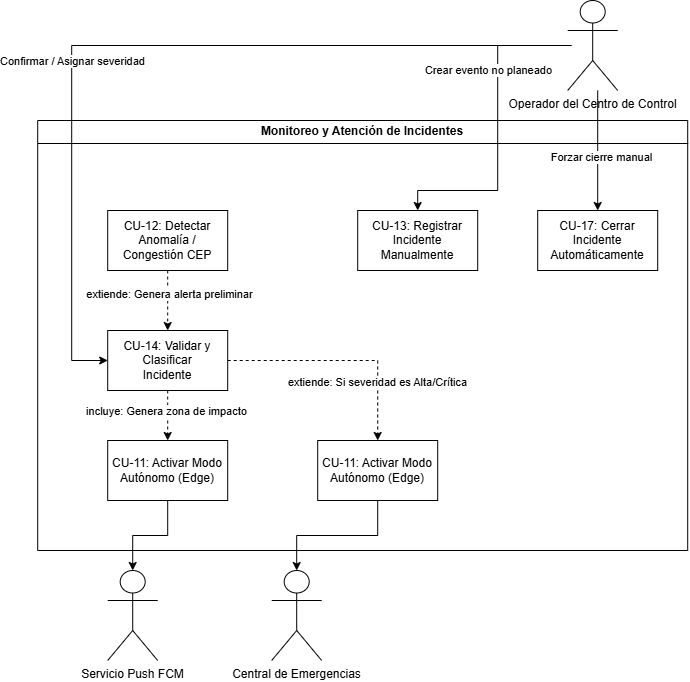

The diagram above was exported from draw.io. Its source (the exported page's mxGraphModel, read from the mxfile embedded in the PNG):
<mxGraphModel dx="1178" dy="708" grid="1" gridSize="10" guides="1" tooltips="1" connect="1" arrows="1" fold="1" page="1" pageScale="1" pageWidth="827" pageHeight="1169" math="0" shadow="0">
  <root>
    <mxCell id="0" />
    <mxCell id="1" parent="0" />
    <mxCell id="nJYiyPZ-6hG3YQqRJnjC-1" parent="1" style="swimlane;whiteSpace=wrap;html=1;" value="Monitoreo y Atención de Incidentes" vertex="1">
      <mxGeometry height="430" width="650" x="130" y="150" as="geometry" />
    </mxCell>
    <mxCell id="p31EAigS4nSbVW2Qh9Mo-20" edge="1" parent="nJYiyPZ-6hG3YQqRJnjC-1" source="p31EAigS4nSbVW2Qh9Mo-1" style="edgeStyle=orthogonalEdgeStyle;rounded=0;orthogonalLoop=1;jettySize=auto;html=1;entryX=0.5;entryY=0;entryDx=0;entryDy=0;dashed=1;" target="p31EAigS4nSbVW2Qh9Mo-4">
      <mxGeometry relative="1" as="geometry" />
    </mxCell>
    <mxCell id="p31EAigS4nSbVW2Qh9Mo-21" connectable="0" parent="p31EAigS4nSbVW2Qh9Mo-20" style="edgeLabel;html=1;align=center;verticalAlign=middle;resizable=0;points=[];" value="extiende: Genera alerta preliminar" vertex="1">
      <mxGeometry relative="1" x="-0.2345" y="1" as="geometry">
        <mxPoint as="offset" />
      </mxGeometry>
    </mxCell>
    <mxCell id="p31EAigS4nSbVW2Qh9Mo-1" parent="nJYiyPZ-6hG3YQqRJnjC-1" style="rounded=0;whiteSpace=wrap;html=1;" value="&lt;div&gt;CU-12: Detectar Anomalía /&lt;/div&gt;&lt;div&gt;Congestión CEP&lt;/div&gt;" vertex="1">
      <mxGeometry height="60" width="120" x="70" y="90" as="geometry" />
    </mxCell>
    <mxCell id="p31EAigS4nSbVW2Qh9Mo-5" parent="nJYiyPZ-6hG3YQqRJnjC-1" style="rounded=0;whiteSpace=wrap;html=1;" value="&lt;div&gt;CU-13: Registrar Incidente&lt;/div&gt;&lt;div&gt;Manualmente&lt;/div&gt;" vertex="1">
      <mxGeometry height="60" width="120" x="320" y="90" as="geometry" />
    </mxCell>
    <mxCell id="p31EAigS4nSbVW2Qh9Mo-14" edge="1" parent="nJYiyPZ-6hG3YQqRJnjC-1" source="p31EAigS4nSbVW2Qh9Mo-4" style="edgeStyle=orthogonalEdgeStyle;rounded=0;orthogonalLoop=1;jettySize=auto;html=1;entryX=0.5;entryY=0;entryDx=0;entryDy=0;dashed=1;" target="p31EAigS4nSbVW2Qh9Mo-3">
      <mxGeometry relative="1" as="geometry" />
    </mxCell>
    <mxCell id="p31EAigS4nSbVW2Qh9Mo-15" connectable="0" parent="p31EAigS4nSbVW2Qh9Mo-14" style="edgeLabel;html=1;align=center;verticalAlign=middle;resizable=0;points=[];" value="incluye: Genera zona de impacto" vertex="1">
      <mxGeometry relative="1" x="-0.16" y="-2" as="geometry">
        <mxPoint as="offset" />
      </mxGeometry>
    </mxCell>
    <mxCell id="p31EAigS4nSbVW2Qh9Mo-16" edge="1" parent="nJYiyPZ-6hG3YQqRJnjC-1" source="p31EAigS4nSbVW2Qh9Mo-4" style="edgeStyle=orthogonalEdgeStyle;rounded=0;orthogonalLoop=1;jettySize=auto;html=1;entryX=0.5;entryY=0;entryDx=0;entryDy=0;dashed=1;" target="p31EAigS4nSbVW2Qh9Mo-6">
      <mxGeometry relative="1" as="geometry" />
    </mxCell>
    <mxCell id="p31EAigS4nSbVW2Qh9Mo-17" connectable="0" parent="p31EAigS4nSbVW2Qh9Mo-16" style="edgeLabel;html=1;align=center;verticalAlign=middle;resizable=0;points=[];" value="extiende: Si severidad es Alta/Crítica" vertex="1">
      <mxGeometry relative="1" x="0.4957" y="-1" as="geometry">
        <mxPoint as="offset" />
      </mxGeometry>
    </mxCell>
    <mxCell id="p31EAigS4nSbVW2Qh9Mo-4" parent="nJYiyPZ-6hG3YQqRJnjC-1" style="rounded=0;whiteSpace=wrap;html=1;" value="&lt;div&gt;CU-14: Validar y Clasificar&lt;/div&gt;&lt;div&gt;Incidente&lt;/div&gt;" vertex="1">
      <mxGeometry height="60" width="120" x="70" y="210" as="geometry" />
    </mxCell>
    <mxCell id="p31EAigS4nSbVW2Qh9Mo-3" parent="nJYiyPZ-6hG3YQqRJnjC-1" style="rounded=0;whiteSpace=wrap;html=1;" value="CU-11: Activar Modo Autónomo (Edge)" vertex="1">
      <mxGeometry height="60" width="120" x="70" y="320" as="geometry" />
    </mxCell>
    <mxCell id="p31EAigS4nSbVW2Qh9Mo-2" parent="nJYiyPZ-6hG3YQqRJnjC-1" style="rounded=0;whiteSpace=wrap;html=1;" value="&lt;div&gt;CU-17: Cerrar Incidente&lt;/div&gt;&lt;div&gt;Automáticamente&lt;/div&gt;" vertex="1">
      <mxGeometry height="60" width="120" x="500" y="90" as="geometry" />
    </mxCell>
    <mxCell id="p31EAigS4nSbVW2Qh9Mo-6" parent="nJYiyPZ-6hG3YQqRJnjC-1" style="rounded=0;whiteSpace=wrap;html=1;" value="CU-11: Activar Modo Autónomo (Edge)" vertex="1">
      <mxGeometry height="60" width="120" x="280" y="320" as="geometry" />
    </mxCell>
    <mxCell id="p31EAigS4nSbVW2Qh9Mo-18" edge="1" parent="nJYiyPZ-6hG3YQqRJnjC-1" style="edgeStyle=orthogonalEdgeStyle;rounded=0;orthogonalLoop=1;jettySize=auto;html=1;entryX=0;entryY=0.5;entryDx=0;entryDy=0;" target="p31EAigS4nSbVW2Qh9Mo-4">
      <mxGeometry relative="1" as="geometry">
        <Array as="points">
          <mxPoint x="34" y="-75" />
          <mxPoint x="34" y="240" />
        </Array>
        <mxPoint x="534" y="-75" as="sourcePoint" />
        <mxPoint x="134" y="210" as="targetPoint" />
      </mxGeometry>
    </mxCell>
    <mxCell id="p31EAigS4nSbVW2Qh9Mo-19" connectable="0" parent="p31EAigS4nSbVW2Qh9Mo-18" style="edgeLabel;html=1;align=center;verticalAlign=middle;resizable=0;points=[];" value="Confirmar / Asignar severidad" vertex="1">
      <mxGeometry relative="1" x="0.2123" as="geometry">
        <mxPoint as="offset" />
      </mxGeometry>
    </mxCell>
    <mxCell id="11VE9h7bbxjG_pOkSZCi-1" parent="1" style="shape=umlActor;verticalLabelPosition=bottom;verticalAlign=top;html=1;outlineConnect=0;" value="&lt;div&gt;Servicio Push FCM&lt;/div&gt;" vertex="1">
      <mxGeometry height="90" width="50" x="200" y="600" as="geometry" />
    </mxCell>
    <mxCell id="p31EAigS4nSbVW2Qh9Mo-7" edge="1" parent="1" source="11VE9h7bbxjG_pOkSZCi-2" style="edgeStyle=orthogonalEdgeStyle;rounded=0;orthogonalLoop=1;jettySize=auto;html=1;entryX=0.5;entryY=0;entryDx=0;entryDy=0;" target="p31EAigS4nSbVW2Qh9Mo-2">
      <mxGeometry relative="1" as="geometry">
        <Array as="points">
          <mxPoint x="690" y="150" />
          <mxPoint x="690" y="150" />
        </Array>
      </mxGeometry>
    </mxCell>
    <mxCell id="p31EAigS4nSbVW2Qh9Mo-9" connectable="0" parent="p31EAigS4nSbVW2Qh9Mo-7" style="edgeLabel;html=1;align=center;verticalAlign=middle;resizable=0;points=[];" value="Forzar cierre manual" vertex="1">
      <mxGeometry relative="1" x="0.1167" y="3" as="geometry">
        <mxPoint as="offset" />
      </mxGeometry>
    </mxCell>
    <mxCell id="p31EAigS4nSbVW2Qh9Mo-8" edge="1" parent="1" source="11VE9h7bbxjG_pOkSZCi-2" style="edgeStyle=orthogonalEdgeStyle;rounded=0;orthogonalLoop=1;jettySize=auto;html=1;entryX=0.5;entryY=0;entryDx=0;entryDy=0;" target="p31EAigS4nSbVW2Qh9Mo-5">
      <mxGeometry relative="1" as="geometry">
        <Array as="points">
          <mxPoint x="590" y="75" />
          <mxPoint x="590" y="220" />
          <mxPoint x="510" y="220" />
        </Array>
      </mxGeometry>
    </mxCell>
    <mxCell id="p31EAigS4nSbVW2Qh9Mo-10" connectable="0" parent="p31EAigS4nSbVW2Qh9Mo-8" style="edgeLabel;html=1;align=center;verticalAlign=middle;resizable=0;points=[];" value="Crear evento no planeado" vertex="1">
      <mxGeometry relative="1" x="0.6254" y="-2" as="geometry">
        <mxPoint x="31" y="-118" as="offset" />
      </mxGeometry>
    </mxCell>
    <mxCell id="11VE9h7bbxjG_pOkSZCi-2" parent="1" style="shape=umlActor;verticalLabelPosition=bottom;verticalAlign=top;html=1;outlineConnect=0;" value="&lt;div&gt;Operador del Centro de Control&lt;/div&gt;" vertex="1">
      <mxGeometry height="90" width="50" x="660" y="30" as="geometry" />
    </mxCell>
    <mxCell id="11VE9h7bbxjG_pOkSZCi-3" parent="1" style="shape=umlActor;verticalLabelPosition=bottom;verticalAlign=top;html=1;outlineConnect=0;" value="&lt;div&gt;Central de Emergencias&lt;/div&gt;" vertex="1">
      <mxGeometry height="90" width="50" x="364" y="600" as="geometry" />
    </mxCell>
    <mxCell id="p31EAigS4nSbVW2Qh9Mo-12" edge="1" parent="1" source="p31EAigS4nSbVW2Qh9Mo-3" style="edgeStyle=orthogonalEdgeStyle;rounded=0;orthogonalLoop=1;jettySize=auto;html=1;" target="11VE9h7bbxjG_pOkSZCi-1">
      <mxGeometry relative="1" as="geometry" />
    </mxCell>
    <mxCell id="p31EAigS4nSbVW2Qh9Mo-13" edge="1" parent="1" source="p31EAigS4nSbVW2Qh9Mo-6" style="edgeStyle=orthogonalEdgeStyle;rounded=0;orthogonalLoop=1;jettySize=auto;html=1;" target="11VE9h7bbxjG_pOkSZCi-3">
      <mxGeometry relative="1" as="geometry" />
    </mxCell>
  </root>
</mxGraphModel>